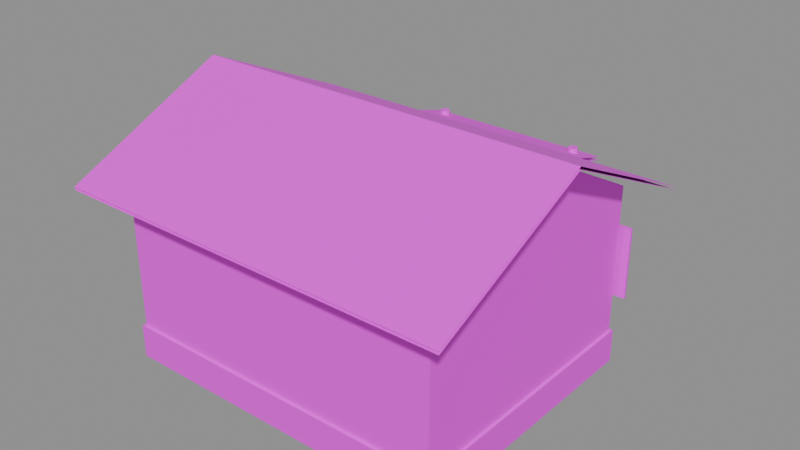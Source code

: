 # Source: casa_a.blend  (saved by Blender 5.2.45; exported with 4.5.12 LTS)
import bpy
from mathutils import Matrix  # noqa: F401  (used for matrix-valued properties, if any)

bpy.ops.wm.read_factory_settings(use_empty=True)
scene = bpy.context.scene
scene.name = 'Scene'

# ---- images (referenced by path relative to the original .blend; pixels are not part of the script)
import os
ASSET_DIR = os.environ.get("B2B_ASSET_DIR", "")  # directory of the original .blend (textures are referenced by path, not embedded)
HERE = os.path.dirname(os.path.abspath(__file__))  # packed textures are extracted next to this script under _unpacked/

def load_image(name, relpath, width, height, colorspace="sRGB"):
    """Load a texture the original file referenced (path relative to the .blend, or extracted next to this script)."""
    p = next((c for c in (os.path.join(HERE, relpath), os.path.join(ASSET_DIR, relpath)) if relpath and os.path.exists(c)), "")
    if p:
        img = bpy.data.images.load(p, check_existing=True)
        img.name = name
    else:  # same state as the original file: an image datablock whose file is absent (Cycles renders it pink)
        img = bpy.data.images.new(name, width, height)
        img.source = "FILE"
        img.filepath = "//" + (relpath or name)
    img.colorspace_settings.name = colorspace
    return img
img_pared_png = load_image('pared.png', 'pared.png', 1024, 1024, 'sRGB')
img_teja_png = load_image('teja.png', 'teja.png', 1024, 1024, 'sRGB')
img_madera_png = load_image('madera.png', 'madera.png', 1024, 1024, 'sRGB')
img_zocalo_png = load_image('zocalo.png', 'zocalo.png', 1024, 1024, 'sRGB')
img_vidrio_png = load_image('vidrio.png', 'vidrio.png', 1024, 1024, 'sRGB')

# ---- materials (node trees are filled in below, after node groups)
mat_casa_a_pared = bpy.data.materials.new('casa_a_pared')
mat_casa_a_teja = bpy.data.materials.new('casa_a_teja')
mat_casa_a_madera = bpy.data.materials.new('casa_a_madera')
mat_casa_a_zocalo = bpy.data.materials.new('casa_a_zocalo')
mat_casa_a_vidrio = bpy.data.materials.new('casa_a_vidrio')

# ---- material node trees
mat_casa_a_pared.use_nodes = True; mat_casa_a_pared.node_tree.nodes.clear()
_N = mat_casa_a_pared.node_tree.nodes; _L = mat_casa_a_pared.node_tree.links
n0 = _N.new('ShaderNodeBsdfPrincipled'); n0.name = 'Principled BSDF'; n0.location = (-200, 100)
n0.inputs[10].default_value = 0.005
n1 = _N.new('ShaderNodeOutputMaterial'); n1.name = 'Material Output'; n1.location = (200, 100)
n2 = _N.new('ShaderNodeTexImage'); n2.name = 'Image Texture'; n2.location = (0, 0)
n2.image = img_pared_png
_L.new(n0.outputs[0], n1.inputs[0])
_L.new(n2.outputs[0], n0.inputs[0])
n1.is_active_output = True
mat_casa_a_teja.use_nodes = True; mat_casa_a_teja.node_tree.nodes.clear()
_N = mat_casa_a_teja.node_tree.nodes; _L = mat_casa_a_teja.node_tree.links
n0 = _N.new('ShaderNodeBsdfPrincipled'); n0.name = 'Principled BSDF'; n0.location = (-200, 100)
n0.inputs[10].default_value = 0.005
n1 = _N.new('ShaderNodeOutputMaterial'); n1.name = 'Material Output'; n1.location = (200, 100)
n2 = _N.new('ShaderNodeTexImage'); n2.name = 'Image Texture'; n2.location = (0, 0)
n2.image = img_teja_png
_L.new(n0.outputs[0], n1.inputs[0])
_L.new(n2.outputs[0], n0.inputs[0])
n1.is_active_output = True
mat_casa_a_madera.use_nodes = True; mat_casa_a_madera.node_tree.nodes.clear()
_N = mat_casa_a_madera.node_tree.nodes; _L = mat_casa_a_madera.node_tree.links
n0 = _N.new('ShaderNodeBsdfPrincipled'); n0.name = 'Principled BSDF'; n0.location = (-200, 100)
n0.inputs[10].default_value = 0.005
n1 = _N.new('ShaderNodeOutputMaterial'); n1.name = 'Material Output'; n1.location = (200, 100)
n2 = _N.new('ShaderNodeTexImage'); n2.name = 'Image Texture'; n2.location = (0, 0)
n2.image = img_madera_png
_L.new(n0.outputs[0], n1.inputs[0])
_L.new(n2.outputs[0], n0.inputs[0])
n1.is_active_output = True
mat_casa_a_zocalo.use_nodes = True; mat_casa_a_zocalo.node_tree.nodes.clear()
_N = mat_casa_a_zocalo.node_tree.nodes; _L = mat_casa_a_zocalo.node_tree.links
n0 = _N.new('ShaderNodeBsdfPrincipled'); n0.name = 'Principled BSDF'; n0.location = (-200, 100)
n0.inputs[10].default_value = 0.005
n1 = _N.new('ShaderNodeOutputMaterial'); n1.name = 'Material Output'; n1.location = (200, 100)
n2 = _N.new('ShaderNodeTexImage'); n2.name = 'Image Texture'; n2.location = (0, 0)
n2.image = img_zocalo_png
_L.new(n0.outputs[0], n1.inputs[0])
_L.new(n2.outputs[0], n0.inputs[0])
n1.is_active_output = True
mat_casa_a_vidrio.use_nodes = True; mat_casa_a_vidrio.node_tree.nodes.clear()
_N = mat_casa_a_vidrio.node_tree.nodes; _L = mat_casa_a_vidrio.node_tree.links
n0 = _N.new('ShaderNodeBsdfPrincipled'); n0.name = 'Principled BSDF'; n0.location = (-200, 100)
n0.inputs[10].default_value = 0.005
n1 = _N.new('ShaderNodeOutputMaterial'); n1.name = 'Material Output'; n1.location = (200, 100)
n2 = _N.new('ShaderNodeTexImage'); n2.name = 'Image Texture'; n2.location = (0, 0)
n2.image = img_vidrio_png
_L.new(n0.outputs[0], n1.inputs[0])
_L.new(n2.outputs[0], n0.inputs[0])
n1.is_active_output = True

# ---- meshes
me_casa_a = bpy.data.meshes.new('casa_a')
me_casa_a.from_pydata([(-2.5, -2.0, 0.5), (-2.5, -2.0, 2.7), (-2.5, 2.0, 0.5), (-2.5, 2.0, 2.7), (2.5, -2.0, 0.5), (2.5, -2.0, 2.7), (2.5, 2.0, 0.5), (2.5, 2.0, 2.7), (-2.54, -2.04, 0.0), (-2.54, -2.04, 0.5), (-2.54, 2.04, 0.0), (-2.54, 2.04, 0.5), (2.54, -2.04, 0.0), (2.54, -2.04, 0.5), (2.54, 2.04, 0.0), (2.54, 2.04, 0.5), (-3.0, -2.5, 2.65), (3.0, -2.5, 2.65), (3.0, 0.0, 3.8), (-3.0, 0.0, 3.8), (-3.0, 2.5, 2.65), (3.0, 2.5, 2.65), (-3.0, -2.5, 2.61), (3.0, -2.5, 2.61), (3.0, 0.0, 3.76), (-3.0, 0.0, 3.76), (-3.0, 2.5, 2.61), (3.0, 2.5, 2.61), (-2.5, -2.0, 2.7), (-2.5, 2.0, 2.7), (-2.5, 0.0, 3.75), (2.5, -2.0, 2.7), (2.5, 2.0, 2.7), (2.5, 0.0, 3.75), (-0.53, 2.0, 2.13), (-0.53, 2.0, 2.21), (-0.53, 2.14, 2.13), (-0.53, 2.14, 2.21), (0.53, 2.0, 2.13), (0.53, 2.0, 2.21), (0.53, 2.14, 2.13), (0.53, 2.14, 2.21), (-0.42, 2.015, 0.03), (-0.42, 2.015, 2.07), (-0.42, 2.065, 0.03), (-0.42, 2.065, 2.07), (0.42, 2.015, 0.03), (0.42, 2.015, 2.07), (0.42, 2.065, 0.03), (0.42, 2.065, 2.07), (-0.56, 2.01, 0.0), (-0.56, 2.01, 2.14), (-0.56, 2.09, 0.0), (-0.56, 2.09, 2.14), (-0.48, 2.01, 0.0), (-0.48, 2.01, 2.14), (-0.48, 2.09, 0.0), (-0.48, 2.09, 2.14), (0.48, 2.01, 0.0), (0.48, 2.01, 2.14), (0.48, 2.09, 0.0), (0.48, 2.09, 2.14), (0.56, 2.01, 0.0), (0.56, 2.01, 2.14), (0.56, 2.09, 0.0), (0.56, 2.09, 2.14), (-0.56, 2.01, 2.09), (-0.56, 2.01, 2.17), (-0.56, 2.09, 2.09), (-0.56, 2.09, 2.17), (0.56, 2.01, 2.09), (0.56, 2.01, 2.17), (0.56, 2.09, 2.09), (0.56, 2.09, 2.17), (-0.31, 2.06, 0.31), (-0.31, 2.06, 0.93), (-0.31, 2.08, 0.31), (-0.31, 2.08, 0.93), (0.31, 2.06, 0.31), (0.31, 2.06, 0.93), (0.31, 2.08, 0.31), (0.31, 2.08, 0.93), (-0.31, 2.06, 1.14), (-0.31, 2.06, 1.86), (-0.31, 2.08, 1.14), (-0.31, 2.08, 1.86), (0.31, 2.06, 1.14), (0.31, 2.06, 1.86), (0.31, 2.08, 1.14), (0.31, 2.08, 1.86), (0.305, 2.065, 0.975), (0.305, 2.065, 1.025), (0.305, 2.115, 0.975), (0.305, 2.115, 1.025), (0.355, 2.065, 0.975), (0.355, 2.065, 1.025), (0.355, 2.115, 0.975), (0.355, 2.115, 1.025), (-2.12, 2.02, 1.03), (-2.12, 2.02, 2.07), (-2.12, 2.06, 1.03), (-2.12, 2.06, 2.07), (-1.18, 2.02, 1.03), (-1.18, 2.02, 2.07), (-1.18, 2.06, 1.03), (-1.18, 2.06, 2.07), (-2.21, 2.035, 2.08), (-2.21, 2.035, 2.16), (-2.21, 2.105, 2.08), (-2.21, 2.105, 2.16), (-1.09, 2.035, 2.08), (-1.09, 2.035, 2.16), (-1.09, 2.105, 2.08), (-1.09, 2.105, 2.16), (-2.21, 2.035, 0.94), (-2.21, 2.035, 1.02), (-2.21, 2.105, 0.94), (-2.21, 2.105, 1.02), (-1.09, 2.035, 0.94), (-1.09, 2.035, 1.02), (-1.09, 2.105, 0.94), (-1.09, 2.105, 1.02), (-2.25, 2.035, 0.95), (-2.25, 2.035, 2.15), (-2.25, 2.105, 0.95), (-2.25, 2.105, 2.15), (-2.17, 2.035, 0.95), (-2.17, 2.035, 2.15), (-2.17, 2.105, 0.95), (-2.17, 2.105, 2.15), (-1.13, 2.035, 0.95), (-1.13, 2.035, 2.15), (-1.13, 2.105, 0.95), (-1.13, 2.105, 2.15), (-1.05, 2.035, 0.95), (-1.05, 2.035, 2.15), (-1.05, 2.105, 0.95), (-1.05, 2.105, 2.15), (-1.675, 2.035, 1.05), (-1.675, 2.035, 2.05), (-1.675, 2.105, 1.05), (-1.675, 2.105, 2.05), (-1.625, 2.035, 1.05), (-1.625, 2.035, 2.05), (-1.625, 2.105, 1.05), (-1.625, 2.105, 2.05), (-2.15, 2.035, 1.525), (-2.15, 2.035, 1.575), (-2.15, 2.105, 1.525), (-2.15, 2.105, 1.575), (-1.15, 2.035, 1.525), (-1.15, 2.035, 1.575), (-1.15, 2.105, 1.525), (-1.15, 2.105, 1.575), (-2.27, 2.04, 0.93), (-2.27, 2.04, 0.99), (-2.27, 2.2, 0.93), (-2.27, 2.2, 0.99), (-1.03, 2.04, 0.93), (-1.03, 2.04, 0.99), (-1.03, 2.2, 0.93), (-1.03, 2.2, 0.99), (-2.64, 2.07, 1.02), (-2.64, 2.07, 2.08), (-2.64, 2.11, 1.02), (-2.64, 2.11, 2.08), (-2.22, 2.07, 1.02), (-2.22, 2.07, 2.08), (-2.22, 2.11, 1.02), (-2.22, 2.11, 2.08), (-1.08, 2.07, 1.02), (-1.08, 2.07, 2.08), (-1.08, 2.11, 1.02), (-1.08, 2.11, 2.08), (-0.66, 2.07, 1.02), (-0.66, 2.07, 2.08), (-0.66, 2.11, 1.02), (-0.66, 2.11, 2.08), (1.18, 2.02, 1.03), (1.18, 2.02, 2.07), (1.18, 2.06, 1.03), (1.18, 2.06, 2.07), (2.12, 2.02, 1.03), (2.12, 2.02, 2.07), (2.12, 2.06, 1.03), (2.12, 2.06, 2.07), (1.09, 2.035, 2.08), (1.09, 2.035, 2.16), (1.09, 2.105, 2.08), (1.09, 2.105, 2.16), (2.21, 2.035, 2.08), (2.21, 2.035, 2.16), (2.21, 2.105, 2.08), (2.21, 2.105, 2.16), (1.09, 2.035, 0.94), (1.09, 2.035, 1.02), (1.09, 2.105, 0.94), (1.09, 2.105, 1.02), (2.21, 2.035, 0.94), (2.21, 2.035, 1.02), (2.21, 2.105, 0.94), (2.21, 2.105, 1.02), (1.05, 2.035, 0.95), (1.05, 2.035, 2.15), (1.05, 2.105, 0.95), (1.05, 2.105, 2.15), (1.13, 2.035, 0.95), (1.13, 2.035, 2.15), (1.13, 2.105, 0.95), (1.13, 2.105, 2.15), (2.17, 2.035, 0.95), (2.17, 2.035, 2.15), (2.17, 2.105, 0.95), (2.17, 2.105, 2.15), (2.25, 2.035, 0.95), (2.25, 2.035, 2.15), (2.25, 2.105, 0.95), (2.25, 2.105, 2.15), (1.625, 2.035, 1.05), (1.625, 2.035, 2.05), (1.625, 2.105, 1.05), (1.625, 2.105, 2.05), (1.675, 2.035, 1.05), (1.675, 2.035, 2.05), (1.675, 2.105, 1.05), (1.675, 2.105, 2.05), (1.15, 2.035, 1.525), (1.15, 2.035, 1.575), (1.15, 2.105, 1.525), (1.15, 2.105, 1.575), (2.15, 2.035, 1.525), (2.15, 2.035, 1.575), (2.15, 2.105, 1.525), (2.15, 2.105, 1.575), (1.03, 2.04, 0.93), (1.03, 2.04, 0.99), (1.03, 2.2, 0.93), (1.03, 2.2, 0.99), (2.27, 2.04, 0.93), (2.27, 2.04, 0.99), (2.27, 2.2, 0.93), (2.27, 2.2, 0.99), (0.66, 2.07, 1.02), (0.66, 2.07, 2.08), (0.66, 2.11, 1.02), (0.66, 2.11, 2.08), (1.08, 2.07, 1.02), (1.08, 2.07, 2.08), (1.08, 2.11, 1.02), (1.08, 2.11, 2.08), (2.22, 2.07, 1.02), (2.22, 2.07, 2.08), (2.22, 2.11, 1.02), (2.22, 2.11, 2.08), (2.64, 2.07, 1.02), (2.64, 2.07, 2.08), (2.64, 2.11, 1.02), (2.64, 2.11, 2.08), (-1.15, 3.04, 0.0), (-1.199, 3.019, 0.0), (-1.22, 2.97, 0.0), (-1.199, 2.921, 0.0), (-1.15, 2.9, 0.0), (-1.101, 2.921, 0.0), (-1.08, 2.97, 0.0), (-1.101, 3.019, 0.0), (-1.15, 3.04, 2.55), (-1.199, 3.019, 2.55), (-1.22, 2.97, 2.55), (-1.199, 2.921, 2.55), (-1.15, 2.9, 2.55), (-1.101, 2.921, 2.55), (-1.08, 2.97, 2.55), (-1.101, 3.019, 2.55), (1.15, 3.04, 0.0), (1.101, 3.019, 0.0), (1.08, 2.97, 0.0), (1.101, 2.921, 0.0), (1.15, 2.9, 0.0), (1.199, 2.921, 0.0), (1.22, 2.97, 0.0), (1.199, 3.019, 0.0), (1.15, 3.04, 2.55), (1.101, 3.019, 2.55), (1.08, 2.97, 2.55), (1.101, 2.921, 2.55), (1.15, 2.9, 2.55), (1.199, 2.921, 2.55), (1.22, 2.97, 2.55), (1.199, 3.019, 2.55), (-1.45, 2.02, 2.75), (1.45, 2.02, 2.75), (1.45, 3.22, 2.4), (-1.45, 3.22, 2.4), (-1.45, 2.02, 2.7), (1.45, 2.02, 2.7), (1.45, 3.22, 2.35), (-1.45, 3.22, 2.35), (-1.3, 2.02, 0.0), (-1.3, 2.02, 0.12), (-1.3, 3.22, 0.0), (-1.3, 3.22, 0.12), (1.3, 2.02, 0.0), (1.3, 2.02, 0.12), (1.3, 3.22, 0.0), (1.3, 3.22, 0.12), (-0.8, 3.145, 0.0), (-0.8, 3.145, 0.06), (-0.8, 3.495, 0.0), (-0.8, 3.495, 0.06), (0.8, 3.145, 0.0), (0.8, 3.145, 0.06), (0.8, 3.495, 0.0), (0.8, 3.495, 0.06)], [], [(0, 1, 3, 2), (2, 3, 7, 6), (6, 7, 5, 4), (4, 5, 1, 0), (2, 6, 4, 0), (7, 3, 1, 5), (8, 9, 11, 10), (10, 11, 15, 14), (14, 15, 13, 12), (12, 13, 9, 8), (10, 14, 12, 8), (15, 11, 9, 13), (16, 17, 18, 19), (19, 18, 21, 20), (25, 24, 23, 22), (26, 27, 24, 25), (30, 29, 28), (31, 32, 33), (34, 35, 37, 36), (36, 37, 41, 40), (40, 41, 39, 38), (38, 39, 35, 34), (36, 40, 38, 34), (41, 37, 35, 39), (42, 43, 45, 44), (44, 45, 49, 48), (48, 49, 47, 46), (46, 47, 43, 42), (44, 48, 46, 42), (49, 45, 43, 47), (50, 51, 53, 52), (52, 53, 57, 56), (56, 57, 55, 54), (54, 55, 51, 50), (52, 56, 54, 50), (57, 53, 51, 55), (58, 59, 61, 60), (60, 61, 65, 64), (64, 65, 63, 62), (62, 63, 59, 58), (60, 64, 62, 58), (65, 61, 59, 63), (66, 67, 69, 68), (68, 69, 73, 72), (72, 73, 71, 70), (70, 71, 67, 66), (68, 72, 70, 66), (73, 69, 67, 71), (74, 75, 77, 76), (76, 77, 81, 80), (80, 81, 79, 78), (78, 79, 75, 74), (76, 80, 78, 74), (81, 77, 75, 79), (82, 83, 85, 84), (84, 85, 89, 88), (88, 89, 87, 86), (86, 87, 83, 82), (84, 88, 86, 82), (89, 85, 83, 87), (90, 91, 93, 92), (92, 93, 97, 96), (96, 97, 95, 94), (94, 95, 91, 90), (92, 96, 94, 90), (97, 93, 91, 95), (98, 99, 101, 100), (100, 101, 105, 104), (104, 105, 103, 102), (102, 103, 99, 98), (100, 104, 102, 98), (105, 101, 99, 103), (106, 107, 109, 108), (108, 109, 113, 112), (112, 113, 111, 110), (110, 111, 107, 106), (108, 112, 110, 106), (113, 109, 107, 111), (114, 115, 117, 116), (116, 117, 121, 120), (120, 121, 119, 118), (118, 119, 115, 114), (116, 120, 118, 114), (121, 117, 115, 119), (122, 123, 125, 124), (124, 125, 129, 128), (128, 129, 127, 126), (126, 127, 123, 122), (124, 128, 126, 122), (129, 125, 123, 127), (130, 131, 133, 132), (132, 133, 137, 136), (136, 137, 135, 134), (134, 135, 131, 130), (132, 136, 134, 130), (137, 133, 131, 135), (138, 139, 141, 140), (140, 141, 145, 144), (144, 145, 143, 142), (142, 143, 139, 138), (140, 144, 142, 138), (145, 141, 139, 143), (146, 147, 149, 148), (148, 149, 153, 152), (152, 153, 151, 150), (150, 151, 147, 146), (148, 152, 150, 146), (153, 149, 147, 151), (154, 155, 157, 156), (156, 157, 161, 160), (160, 161, 159, 158), (158, 159, 155, 154), (156, 160, 158, 154), (161, 157, 155, 159), (162, 163, 165, 164), (164, 165, 169, 168), (168, 169, 167, 166), (166, 167, 163, 162), (164, 168, 166, 162), (169, 165, 163, 167), (170, 171, 173, 172), (172, 173, 177, 176), (176, 177, 175, 174), (174, 175, 171, 170), (172, 176, 174, 170), (177, 173, 171, 175), (178, 179, 181, 180), (180, 181, 185, 184), (184, 185, 183, 182), (182, 183, 179, 178), (180, 184, 182, 178), (185, 181, 179, 183), (186, 187, 189, 188), (188, 189, 193, 192), (192, 193, 191, 190), (190, 191, 187, 186), (188, 192, 190, 186), (193, 189, 187, 191), (194, 195, 197, 196), (196, 197, 201, 200), (200, 201, 199, 198), (198, 199, 195, 194), (196, 200, 198, 194), (201, 197, 195, 199), (202, 203, 205, 204), (204, 205, 209, 208), (208, 209, 207, 206), (206, 207, 203, 202), (204, 208, 206, 202), (209, 205, 203, 207), (210, 211, 213, 212), (212, 213, 217, 216), (216, 217, 215, 214), (214, 215, 211, 210), (212, 216, 214, 210), (217, 213, 211, 215), (218, 219, 221, 220), (220, 221, 225, 224), (224, 225, 223, 222), (222, 223, 219, 218), (220, 224, 222, 218), (225, 221, 219, 223), (226, 227, 229, 228), (228, 229, 233, 232), (232, 233, 231, 230), (230, 231, 227, 226), (228, 232, 230, 226), (233, 229, 227, 231), (234, 235, 237, 236), (236, 237, 241, 240), (240, 241, 239, 238), (238, 239, 235, 234), (236, 240, 238, 234), (241, 237, 235, 239), (242, 243, 245, 244), (244, 245, 249, 248), (248, 249, 247, 246), (246, 247, 243, 242), (244, 248, 246, 242), (249, 245, 243, 247), (250, 251, 253, 252), (252, 253, 257, 256), (256, 257, 255, 254), (254, 255, 251, 250), (252, 256, 254, 250), (257, 253, 251, 255), (258, 259, 267, 266), (259, 260, 268, 267), (260, 261, 269, 268), (261, 262, 270, 269), (262, 263, 271, 270), (263, 264, 272, 271), (264, 265, 273, 272), (265, 258, 266, 273), (265, 264, 263, 262, 261, 260, 259, 258), (266, 267, 268, 269, 270, 271, 272, 273), (274, 275, 283, 282), (275, 276, 284, 283), (276, 277, 285, 284), (277, 278, 286, 285), (278, 279, 287, 286), (279, 280, 288, 287), (280, 281, 289, 288), (281, 274, 282, 289), (281, 280, 279, 278, 277, 276, 275, 274), (282, 283, 284, 285, 286, 287, 288, 289), (290, 291, 292, 293), (297, 296, 295, 294), (298, 299, 301, 300), (300, 301, 305, 304), (304, 305, 303, 302), (302, 303, 299, 298), (300, 304, 302, 298), (305, 301, 299, 303), (306, 307, 309, 308), (308, 309, 313, 312), (312, 313, 311, 310), (310, 311, 307, 306), (308, 312, 310, 306), (313, 309, 307, 311)])
me_casa_a.polygons.foreach_set('material_index', [0, 0, 0, 0, 0, 0, 3, 3, 3, 3, 3, 3, 1, 1, 1, 1, 0, 0, 2, 2, 2, 2, 2, 2, 2, 2, 2, 2, 2, 2, 2, 2, 2, 2, 2, 2, 2, 2, 2, 2, 2, 2, 2, 2, 2, 2, 2, 2, 2, 2, 2, 2, 2, 2, 2, 2, 2, 2, 2, 2, 3, 3, 3, 3, 3, 3, 4, 4, 4, 4, 4, 4, 2, 2, 2, 2, 2, 2, 2, 2, 2, 2, 2, 2, 2, 2, 2, 2, 2, 2, 2, 2, 2, 2, 2, 2, 2, 2, 2, 2, 2, 2, 2, 2, 2, 2, 2, 2, 3, 3, 3, 3, 3, 3, 2, 2, 2, 2, 2, 2, 2, 2, 2, 2, 2, 2, 4, 4, 4, 4, 4, 4, 2, 2, 2, 2, 2, 2, 2, 2, 2, 2, 2, 2, 2, 2, 2, 2, 2, 2, 2, 2, 2, 2, 2, 2, 2, 2, 2, 2, 2, 2, 2, 2, 2, 2, 2, 2, 3, 3, 3, 3, 3, 3, 2, 2, 2, 2, 2, 2, 2, 2, 2, 2, 2, 2, 2, 2, 2, 2, 2, 2, 2, 2, 2, 2, 2, 2, 2, 2, 2, 2, 2, 2, 2, 2, 1, 2, 3, 3, 3, 3, 3, 3, 3, 3, 3, 3, 3, 3])
_uv = me_casa_a.uv_layers.new(name='Float2')
_uv.uv.foreach_set('vector', [-1.125, 0.125, -1.125, 0.675, -0.125, 0.675, -0.125, 0.125, -0.125, 0.125, -0.125, 0.675, 1.125, 0.675, 1.125, 0.125, 1.125, 0.125, 1.125, 0.675, 0.125, 0.675, 0.125, 0.125, 0.125, 0.125, 0.125, 0.675, -1.125, 0.675, -1.125, 0.125, -0.125, 0.125, 1.125, 0.125, 0.125, 0.125, -1.125, 0.125, 1.125, 0.675, -0.125, 0.675, -1.125, 0.675, 0.125, 0.675, -1.145, 0.0, -1.145, 0.125, -0.125, 0.125, -0.125, 0.0, -0.125, 0.0, -0.125, 0.125, 1.145, 0.125, 1.145, 0.0, 1.145, 0.0, 1.145, 0.125, 0.125, 0.125, 0.125, 0.0, 0.125, 0.0, 0.125, 0.125, -1.145, 0.125, -1.145, 0.0, -0.125, 0.0, 1.145, 0.0, 0.125, 0.0, -1.145, 0.0, 1.145, 0.125, -0.125, 0.125, -1.145, 0.125, 0.125, 0.125, -1.375, 0.6625, 0.125, 0.6625, 0.75, 0.95, -0.75, 0.95, -0.75, 0.95, 0.75, 0.95, 1.375, 0.6625, -0.125, 0.6625, -0.75, 0.94, 0.75, 0.94, 0.125, 0.6525, -1.375, 0.6525, -0.125, 0.6525, 1.375, 0.6525, 0.75, 0.94, -0.75, 0.94, -0.625, 0.9375, -0.125, 0.675, -1.125, 0.675, 0.125, 0.675, 1.125, 0.675, 0.625, 0.9375, 0.3675, 0.5325, 0.3675, 0.5525, 0.4025, 0.5525, 0.4025, 0.5325, 0.4025, 0.5325, 0.4025, 0.5525, 0.6675, 0.5525, 0.6675, 0.5325, 0.6675, 0.5325, 0.6675, 0.5525, 0.6325, 0.5525, 0.6325, 0.5325, 0.6325, 0.5325, 0.6325, 0.5525, 0.3675, 0.5525, 0.3675, 0.5325, 0.4025, 0.5325, 0.6675, 0.5325, 0.6325, 0.5325, 0.3675, 0.5325, 0.6675, 0.5525, 0.4025, 0.5525, 0.3675, 0.5525, 0.6325, 0.5525, 0.3987, 0.0075, 0.3987, 0.5175, 0.4113, 0.5175, 0.4113, 0.0075, 0.4113, 0.0075, 0.4113, 0.5175, 0.6213, 0.5175, 0.6213, 0.0075, 0.6213, 0.0075, 0.6213, 0.5175, 0.6087, 0.5175, 0.6087, 0.0075, 0.6087, 0.0075, 0.6087, 0.5175, 0.3987, 0.5175, 0.3987, 0.0075, 0.4113, 0.0075, 0.6213, 0.0075, 0.6087, 0.0075, 0.3987, 0.0075, 0.6213, 0.5175, 0.4113, 0.5175, 0.3987, 0.5175, 0.6087, 0.5175, 0.3625, 0.0, 0.3625, 0.535, 0.3825, 0.535, 0.3825, 0.0, 0.3825, 0.0, 0.3825, 0.535, 0.4025, 0.535, 0.4025, 0.0, 0.4025, 0.0, 0.4025, 0.535, 0.3825, 0.535, 0.3825, 0.0, 0.3825, 0.0, 0.3825, 0.535, 0.3625, 0.535, 0.3625, 0.0, 0.3825, 0.0, 0.4025, 0.0, 0.3825, 0.0, 0.3625, 0.0, 0.4025, 0.535, 0.3825, 0.535, 0.3625, 0.535, 0.3825, 0.535, 0.6225, 0.0, 0.6225, 0.535, 0.6425, 0.535, 0.6425, 0.0, 0.6425, 0.0, 0.6425, 0.535, 0.6625, 0.535, 0.6625, 0.0, 0.6625, 0.0, 0.6625, 0.535, 0.6425, 0.535, 0.6425, 0.0, 0.6425, 0.0, 0.6425, 0.535, 0.6225, 0.535, 0.6225, 0.0, 0.6425, 0.0, 0.6625, 0.0, 0.6425, 0.0, 0.6225, 0.0, 0.6625, 0.535, 0.6425, 0.535, 0.6225, 0.535, 0.6425, 0.535, 0.3625, 0.5225, 0.3625, 0.5425, 0.3825, 0.5425, 0.3825, 0.5225, 0.3825, 0.5225, 0.3825, 0.5425, 0.6625, 0.5425, 0.6625, 0.5225, 0.6625, 0.5225, 0.6625, 0.5425, 0.6425, 0.5425, 0.6425, 0.5225, 0.6425, 0.5225, 0.6425, 0.5425, 0.3625, 0.5425, 0.3625, 0.5225, 0.3825, 0.5225, 0.6625, 0.5225, 0.6425, 0.5225, 0.3625, 0.5225, 0.6625, 0.5425, 0.3825, 0.5425, 0.3625, 0.5425, 0.6425, 0.5425, 0.4375, 0.0775, 0.4375, 0.2325, 0.4425, 0.2325, 0.4425, 0.0775, 0.4425, 0.0775, 0.4425, 0.2325, 0.5975, 0.2325, 0.5975, 0.0775, 0.5975, 0.0775, 0.5975, 0.2325, 0.5925, 0.2325, 0.5925, 0.0775, 0.5925, 0.0775, 0.5925, 0.2325, 0.4375, 0.2325, 0.4375, 0.0775, 0.4425, 0.0775, 0.5975, 0.0775, 0.5925, 0.0775, 0.4375, 0.0775, 0.5975, 0.2325, 0.4425, 0.2325, 0.4375, 0.2325, 0.5925, 0.2325, 0.4375, 0.285, 0.4375, 0.465, 0.4425, 0.465, 0.4425, 0.285, 0.4425, 0.285, 0.4425, 0.465, 0.5975, 0.465, 0.5975, 0.285, 0.5975, 0.285, 0.5975, 0.465, 0.5925, 0.465, 0.5925, 0.285, 0.5925, 0.285, 0.5925, 0.465, 0.4375, 0.465, 0.4375, 0.285, 0.4425, 0.285, 0.5975, 0.285, 0.5925, 0.285, 0.4375, 0.285, 0.5975, 0.465, 0.4425, 0.465, 0.4375, 0.465, 0.5925, 0.465, 0.5925, 0.2438, 0.5925, 0.2562, 0.605, 0.2562, 0.605, 0.2438, 0.605, 0.2438, 0.605, 0.2562, 0.6175, 0.2562, 0.6175, 0.2438, 0.6175, 0.2438, 0.6175, 0.2562, 0.605, 0.2562, 0.605, 0.2438, 0.605, 0.2438, 0.605, 0.2562, 0.5925, 0.2562, 0.5925, 0.2438, 0.605, 0.2438, 0.6175, 0.2438, 0.605, 0.2438, 0.5925, 0.2438, 0.6175, 0.2562, 0.605, 0.2562, 0.5925, 0.2562, 0.605, 0.2562, -0.025, 0.2575, -0.025, 0.5175, -0.015, 0.5175, -0.015, 0.2575, -0.015, 0.2575, -0.015, 0.5175, 0.22, 0.5175, 0.22, 0.2575, 0.22, 0.2575, 0.22, 0.5175, 0.21, 0.5175, 0.21, 0.2575, 0.21, 0.2575, 0.21, 0.5175, -0.025, 0.5175, -0.025, 0.2575, -0.015, 0.2575, 0.22, 0.2575, 0.21, 0.2575, -0.025, 0.2575, 0.22, 0.5175, -0.015, 0.5175, -0.025, 0.5175, 0.21, 0.5175, -0.04375, 0.52, -0.04375, 0.54, -0.02625, 0.54, -0.02625, 0.52, -0.02625, 0.52, -0.02625, 0.54, 0.2538, 0.54, 0.2538, 0.52, 0.2538, 0.52, 0.2538, 0.54, 0.2362, 0.54, 0.2362, 0.52, 0.2362, 0.52, 0.2362, 0.54, -0.04375, 0.54, -0.04375, 0.52, -0.02625, 0.52, 0.2538, 0.52, 0.2362, 0.52, -0.04375, 0.52, 0.2538, 0.54, -0.02625, 0.54, -0.04375, 0.54, 0.2362, 0.54, -0.04375, 0.235, -0.04375, 0.255, -0.02625, 0.255, -0.02625, 0.235, -0.02625, 0.235, -0.02625, 0.255, 0.2538, 0.255, 0.2538, 0.235, 0.2538, 0.235, 0.2538, 0.255, 0.2362, 0.255, 0.2362, 0.235, 0.2362, 0.235, 0.2362, 0.255, -0.04375, 0.255, -0.04375, 0.235, -0.02625, 0.235, 0.2538, 0.235, 0.2362, 0.235, -0.04375, 0.235, 0.2538, 0.255, -0.02625, 0.255, -0.04375, 0.255, 0.2362, 0.255, -0.05375, 0.2375, -0.05375, 0.5375, -0.03625, 0.5375, -0.03625, 0.2375, -0.03625, 0.2375, -0.03625, 0.5375, -0.01625, 0.5375, -0.01625, 0.2375, -0.01625, 0.2375, -0.01625, 0.5375, -0.03375, 0.5375, -0.03375, 0.2375, -0.03375, 0.2375, -0.03375, 0.5375, -0.05375, 0.5375, -0.05375, 0.2375, -0.03625, 0.2375, -0.01625, 0.2375, -0.03375, 0.2375, -0.05375, 0.2375, -0.01625, 0.5375, -0.03625, 0.5375, -0.05375, 0.5375, -0.03375, 0.5375, 0.2262, 0.2375, 0.2262, 0.5375, 0.2438, 0.5375, 0.2438, 0.2375, 0.2438, 0.2375, 0.2438, 0.5375, 0.2637, 0.5375, 0.2637, 0.2375, 0.2637, 0.2375, 0.2637, 0.5375, 0.2462, 0.5375, 0.2462, 0.2375, 0.2462, 0.2375, 0.2462, 0.5375, 0.2262, 0.5375, 0.2262, 0.2375, 0.2438, 0.2375, 0.2637, 0.2375, 0.2462, 0.2375, 0.2262, 0.2375, 0.2637, 0.5375, 0.2438, 0.5375, 0.2262, 0.5375, 0.2462, 0.5375, 0.09, 0.2625, 0.09, 0.5125, 0.1075, 0.5125, 0.1075, 0.2625, 0.1075, 0.2625, 0.1075, 0.5125, 0.12, 0.5125, 0.12, 0.2625, 0.12, 0.2625, 0.12, 0.5125, 0.1025, 0.5125, 0.1025, 0.2625, 0.1025, 0.2625, 0.1025, 0.5125, 0.09, 0.5125, 0.09, 0.2625, 0.1075, 0.2625, 0.12, 0.2625, 0.1025, 0.2625, 0.09, 0.2625, 0.12, 0.5125, 0.1075, 0.5125, 0.09, 0.5125, 0.1025, 0.5125, -0.02875, 0.3812, -0.02875, 0.3937, -0.01125, 0.3937, -0.01125, 0.3812, -0.01125, 0.3812, -0.01125, 0.3937, 0.2388, 0.3937, 0.2388, 0.3812, 0.2388, 0.3812, 0.2388, 0.3937, 0.2212, 0.3937, 0.2212, 0.3812, 0.2212, 0.3812, 0.2212, 0.3937, -0.02875, 0.3937, -0.02875, 0.3812, -0.01125, 0.3812, 0.2388, 0.3812, 0.2212, 0.3812, -0.02875, 0.3812, 0.2388, 0.3937, -0.01125, 0.3937, -0.02875, 0.3937, 0.2212, 0.3937, -0.0575, 0.2325, -0.0575, 0.2475, -0.0175, 0.2475, -0.0175, 0.2325, -0.0175, 0.2325, -0.0175, 0.2475, 0.2925, 0.2475, 0.2925, 0.2325, 0.2925, 0.2325, 0.2925, 0.2475, 0.2525, 0.2475, 0.2525, 0.2325, 0.2525, 0.2325, 0.2525, 0.2475, -0.0575, 0.2475, -0.0575, 0.2325, -0.0175, 0.2325, 0.2925, 0.2325, 0.2525, 0.2325, -0.0575, 0.2325, 0.2925, 0.2475, -0.0175, 0.2475, -0.0575, 0.2475, 0.2525, 0.2475, -0.1425, 0.255, -0.1425, 0.52, -0.1325, 0.52, -0.1325, 0.255, -0.1325, 0.255, -0.1325, 0.52, -0.0275, 0.52, -0.0275, 0.255, -0.0275, 0.255, -0.0275, 0.52, -0.0375, 0.52, -0.0375, 0.255, -0.0375, 0.255, -0.0375, 0.52, -0.1425, 0.52, -0.1425, 0.255, -0.1325, 0.255, -0.0275, 0.255, -0.0375, 0.255, -0.1425, 0.255, -0.0275, 0.52, -0.1325, 0.52, -0.1425, 0.52, -0.0375, 0.52, 0.2475, 0.255, 0.2475, 0.52, 0.2575, 0.52, 0.2575, 0.255, 0.2575, 0.255, 0.2575, 0.52, 0.3625, 0.52, 0.3625, 0.255, 0.3625, 0.255, 0.3625, 0.52, 0.3525, 0.52, 0.3525, 0.255, 0.3525, 0.255, 0.3525, 0.52, 0.2475, 0.52, 0.2475, 0.255, 0.2575, 0.255, 0.3625, 0.255, 0.3525, 0.255, 0.2475, 0.255, 0.3625, 0.52, 0.2575, 0.52, 0.2475, 0.52, 0.3525, 0.52, 0.8, 0.2575, 0.8, 0.5175, 0.81, 0.5175, 0.81, 0.2575, 0.81, 0.2575, 0.81, 0.5175, 1.045, 0.5175, 1.045, 0.2575, 1.045, 0.2575, 1.045, 0.5175, 1.035, 0.5175, 1.035, 0.2575, 1.035, 0.2575, 1.035, 0.5175, 0.8, 0.5175, 0.8, 0.2575, 0.81, 0.2575, 1.045, 0.2575, 1.035, 0.2575, 0.8, 0.2575, 1.045, 0.5175, 0.81, 0.5175, 0.8, 0.5175, 1.035, 0.5175, 0.7812, 0.52, 0.7812, 0.54, 0.7987, 0.54, 0.7987, 0.52, 0.7987, 0.52, 0.7987, 0.54, 1.079, 0.54, 1.079, 0.52, 1.079, 0.52, 1.079, 0.54, 1.061, 0.54, 1.061, 0.52, 1.061, 0.52, 1.061, 0.54, 0.7812, 0.54, 0.7812, 0.52, 0.7987, 0.52, 1.079, 0.52, 1.061, 0.52, 0.7812, 0.52, 1.079, 0.54, 0.7987, 0.54, 0.7812, 0.54, 1.061, 0.54, 0.7812, 0.235, 0.7812, 0.255, 0.7987, 0.255, 0.7987, 0.235, 0.7987, 0.235, 0.7987, 0.255, 1.079, 0.255, 1.079, 0.235, 1.079, 0.235, 1.079, 0.255, 1.061, 0.255, 1.061, 0.235, 1.061, 0.235, 1.061, 0.255, 0.7812, 0.255, 0.7812, 0.235, 0.7987, 0.235, 1.079, 0.235, 1.061, 0.235, 0.7812, 0.235, 1.079, 0.255, 0.7987, 0.255, 0.7812, 0.255, 1.061, 0.255, 0.7713, 0.2375, 0.7713, 0.5375, 0.7888, 0.5375, 0.7888, 0.2375, 0.7888, 0.2375, 0.7888, 0.5375, 0.8088, 0.5375, 0.8088, 0.2375, 0.8088, 0.2375, 0.8088, 0.5375, 0.7912, 0.5375, 0.7912, 0.2375, 0.7912, 0.2375, 0.7912, 0.5375, 0.7713, 0.5375, 0.7713, 0.2375, 0.7888, 0.2375, 0.8088, 0.2375, 0.7912, 0.2375, 0.7713, 0.2375, 0.8088, 0.5375, 0.7888, 0.5375, 0.7713, 0.5375, 0.7912, 0.5375, 1.051, 0.2375, 1.051, 0.5375, 1.069, 0.5375, 1.069, 0.2375, 1.069, 0.2375, 1.069, 0.5375, 1.089, 0.5375, 1.089, 0.2375, 1.089, 0.2375, 1.089, 0.5375, 1.071, 0.5375, 1.071, 0.2375, 1.071, 0.2375, 1.071, 0.5375, 1.051, 0.5375, 1.051, 0.2375, 1.069, 0.2375, 1.089, 0.2375, 1.071, 0.2375, 1.051, 0.2375, 1.089, 0.5375, 1.069, 0.5375, 1.051, 0.5375, 1.071, 0.5375, 0.915, 0.2625, 0.915, 0.5125, 0.9325, 0.5125, 0.9325, 0.2625, 0.9325, 0.2625, 0.9325, 0.5125, 0.945, 0.5125, 0.945, 0.2625, 0.945, 0.2625, 0.945, 0.5125, 0.9275, 0.5125, 0.9275, 0.2625, 0.9275, 0.2625, 0.9275, 0.5125, 0.915, 0.5125, 0.915, 0.2625, 0.9325, 0.2625, 0.945, 0.2625, 0.9275, 0.2625, 0.915, 0.2625, 0.945, 0.5125, 0.9325, 0.5125, 0.915, 0.5125, 0.9275, 0.5125, 0.7962, 0.3812, 0.7962, 0.3937, 0.8138, 0.3937, 0.8138, 0.3812, 0.8138, 0.3812, 0.8138, 0.3937, 1.064, 0.3937, 1.064, 0.3812, 1.064, 0.3812, 1.064, 0.3937, 1.046, 0.3937, 1.046, 0.3812, 1.046, 0.3812, 1.046, 0.3937, 0.7962, 0.3937, 0.7962, 0.3812, 0.8138, 0.3812, 1.064, 0.3812, 1.046, 0.3812, 0.7962, 0.3812, 1.064, 0.3937, 0.8138, 0.3937, 0.7962, 0.3937, 1.046, 0.3937, 0.7675, 0.2325, 0.7675, 0.2475, 0.8075, 0.2475, 0.8075, 0.2325, 0.8075, 0.2325, 0.8075, 0.2475, 1.117, 0.2475, 1.117, 0.2325, 1.117, 0.2325, 1.117, 0.2475, 1.077, 0.2475, 1.077, 0.2325, 1.077, 0.2325, 1.077, 0.2475, 0.7675, 0.2475, 0.7675, 0.2325, 0.8075, 0.2325, 1.117, 0.2325, 1.077, 0.2325, 0.7675, 0.2325, 1.117, 0.2475, 0.8075, 0.2475, 0.7675, 0.2475, 1.077, 0.2475, 0.6825, 0.255, 0.6825, 0.52, 0.6925, 0.52, 0.6925, 0.255, 0.6925, 0.255, 0.6925, 0.52, 0.7975, 0.52, 0.7975, 0.255, 0.7975, 0.255, 0.7975, 0.52, 0.7875, 0.52, 0.7875, 0.255, 0.7875, 0.255, 0.7875, 0.52, 0.6825, 0.52, 0.6825, 0.255, 0.6925, 0.255, 0.7975, 0.255, 0.7875, 0.255, 0.6825, 0.255, 0.7975, 0.52, 0.6925, 0.52, 0.6825, 0.52, 0.7875, 0.52, 1.072, 0.255, 1.072, 0.52, 1.082, 0.52, 1.082, 0.255, 1.082, 0.255, 1.082, 0.52, 1.188, 0.52, 1.188, 0.255, 1.188, 0.255, 1.188, 0.52, 1.178, 0.52, 1.178, 0.255, 1.178, 0.255, 1.178, 0.52, 1.072, 0.52, 1.072, 0.255, 1.082, 0.255, 1.188, 0.255, 1.178, 0.255, 1.072, 0.255, 1.188, 0.52, 1.082, 0.52, 1.072, 0.52, 1.178, 0.52, 0.4725, 0.0, 0.455, 0.0, 0.455, 0.6375, 0.4725, 0.6375, 0.455, 0.0, 0.4375, 0.0, 0.4375, 0.6375, 0.455, 0.6375, 0.4375, 0.0, 0.4303, 0.0, 0.4303, 0.6375, 0.4375, 0.6375, 0.4303, 0.0, 0.4375, 0.0, 0.4375, 0.6375, 0.4303, 0.6375, 0.4375, 0.0, 0.455, 0.0, 0.455, 0.6375, 0.4375, 0.6375, 0.455, 0.0, 0.4725, 0.0, 0.4725, 0.6375, 0.455, 0.6375, 0.4725, 0.0, 0.4797, 0.0, 0.4797, 0.6375, 0.4725, 0.6375, 0.4797, 0.0, 0.4725, 0.0, 0.4725, 0.6375, 0.4797, 0.6375, 0.4797, 0.0, 0.4725, 0.0, 0.455, 0.0, 0.4375, 0.0, 0.4303, 0.0, 0.4375, 0.0, 0.455, 0.0, 0.4725, 0.0, 0.4725, 0.6375, 0.455, 0.6375, 0.4375, 0.6375, 0.4303, 0.6375, 0.4375, 0.6375, 0.455, 0.6375, 0.4725, 0.6375, 0.4797, 0.6375, 1.048, 0.0, 1.03, 0.0, 1.03, 0.6375, 1.048, 0.6375, 1.03, 0.0, 1.013, 0.0, 1.013, 0.6375, 1.03, 0.6375, 1.013, 0.0, 1.005, 0.0, 1.005, 0.6375, 1.013, 0.6375, 1.005, 0.0, 1.013, 0.0, 1.013, 0.6375, 1.005, 0.6375, 1.013, 0.0, 1.03, 0.0, 1.03, 0.6375, 1.013, 0.6375, 1.03, 0.0, 1.048, 0.0, 1.048, 0.6375, 1.03, 0.6375, 1.048, 0.0, 1.055, 0.0, 1.055, 0.6375, 1.048, 0.6375, 1.055, 0.0, 1.048, 0.0, 1.048, 0.6375, 1.055, 0.6375, 1.055, 0.0, 1.048, 0.0, 1.03, 0.0, 1.013, 0.0, 1.005, 0.0, 1.013, 0.0, 1.03, 0.0, 1.048, 0.0, 1.048, 0.6375, 1.03, 0.6375, 1.013, 0.6375, 1.005, 0.6375, 1.013, 0.6375, 1.03, 0.6375, 1.048, 0.6375, 1.055, 0.6375, 0.1425, 0.6875, 0.8675, 0.6875, 1.168, 0.6, 0.4425, 0.6, 0.4425, 0.5875, 1.168, 0.5875, 0.8675, 0.675, 0.1425, 0.675, 0.18, 0.0, 0.18, 0.03, 0.48, 0.03, 0.48, 0.0, 0.48, 0.0, 0.48, 0.03, 1.13, 0.03, 1.13, 0.0, 1.13, 0.0, 1.13, 0.03, 0.83, 0.03, 0.83, 0.0, 0.83, 0.0, 0.83, 0.03, 0.18, 0.03, 0.18, 0.0, 0.48, 0.0, 1.13, 0.0, 0.83, 0.0, 0.18, 0.0, 1.13, 0.03, 0.48, 0.03, 0.18, 0.03, 0.83, 0.03, 0.5863, 0.0, 0.5863, 0.015, 0.6737, 0.015, 0.6737, 0.0, 0.6737, 0.0, 0.6737, 0.015, 1.074, 0.015, 1.074, 0.0, 1.074, 0.0, 1.074, 0.015, 0.9862, 0.015, 0.9862, 0.0, 0.9862, 0.0, 0.9862, 0.015, 0.5863, 0.015, 0.5863, 0.0, 0.6737, 0.0, 1.074, 0.0, 0.9862, 0.0, 0.5863, 0.0, 1.074, 0.015, 0.6737, 0.015, 0.5863, 0.015, 0.9862, 0.015])
me_casa_a.materials.append(mat_casa_a_pared)
me_casa_a.materials.append(mat_casa_a_teja)
me_casa_a.materials.append(mat_casa_a_madera)
me_casa_a.materials.append(mat_casa_a_zocalo)
me_casa_a.materials.append(mat_casa_a_vidrio)
me_casa_a.update()

# ---- objects
ob_casa_a = bpy.data.objects.new('casa_a', me_casa_a)

# ---- transforms, parenting, visibility, modifiers, constraints
ob_casa_a.location = (0.0, 0.0, 0.0)

# ---- collection membership
scene.collection.objects.link(ob_casa_a)

# ---- scene / render settings (as saved in the file)
scene.frame_start = 1; scene.frame_end = 250; scene.frame_set(1)
scene.render.engine = 'BLENDER_EEVEE_NEXT'
scene.render.bake_bias = 0.0
scene.render.bake_samples = 0
scene.render.compositor_device = 'GPU'
scene.eevee.use_volume_custom_range = False
scene.eevee.fast_gi_thickness_near = 0.1
scene.eevee.fast_gi_thickness_far = 0.0
scene.eevee.ray_tracing_options.screen_trace_thickness = 0.1
bpy.context.view_layer.update()

# ---- added for rendering (the .blend has no active camera and no usable light): camera, sun + grey world if the file has none
cam_auto = bpy.data.cameras.new('AutoCamera')
cam_auto.lens = 50.0
cam_auto.sensor_width = 36.0
cam_auto.clip_end = 1000.0
ob_auto_camera = bpy.data.objects.new('AutoCamera', cam_auto)
scene.collection.objects.link(ob_auto_camera)
ob_auto_camera.location = (8.59912, -9.82144, 8.77929)
ob_auto_camera.rotation_euler = (1.09748, -7.21219e-08, 0.694738)
scene.camera = ob_auto_camera
light_auto_sun = bpy.data.lights.new('AutoSun', 'SUN')
light_auto_sun.energy = 3.0
light_auto_sun.angle = 0.0523599
ob_auto_sun = bpy.data.objects.new('AutoSun', light_auto_sun)
scene.collection.objects.link(ob_auto_sun)
ob_auto_sun.rotation_euler = (0.872665, 0.174533, 0.523599)
if scene.world is None:
    world_auto = bpy.data.worlds.new('AutoWorld')
    world_auto.color = (0.3, 0.3, 0.3)
    scene.world = world_auto
bpy.context.view_layer.update()

